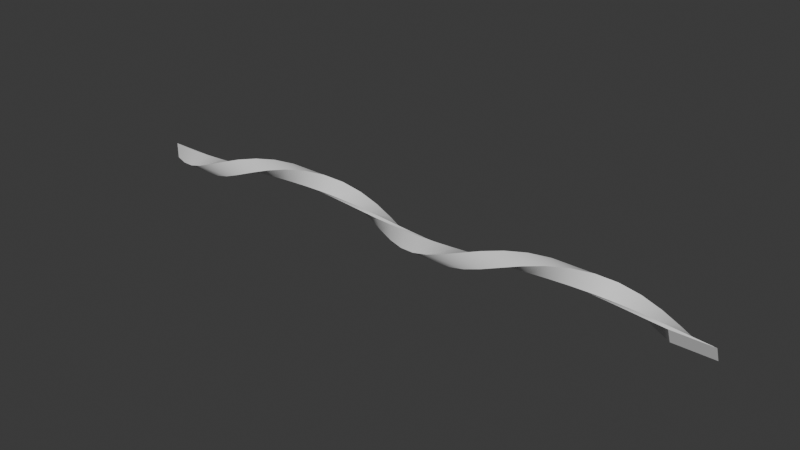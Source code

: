 # Source: fan.blend  (saved by Blender 4.1.24; exported with 4.5.12 LTS)
import bpy
from mathutils import Matrix  # noqa: F401  (used for matrix-valued properties, if any)

bpy.ops.wm.read_factory_settings(use_empty=True)
scene = bpy.context.scene
scene.name = 'Scene'

# ---- collections
col_collection = bpy.data.collections.new('Collection'); scene.collection.children.link(col_collection)

# ---- materials (node trees are filled in below, after node groups)
mat_material = bpy.data.materials.new('Material')
mat_material.alpha_threshold = 0.0
mat_material.use_transparent_shadow = False
mat_material.roughness = 0.5
mat_material.line_color = (0.0, 0.0, 0.0, 1.0)

# ---- material node trees
mat_material.use_nodes = True; mat_material.node_tree.nodes.clear()
_N = mat_material.node_tree.nodes; _L = mat_material.node_tree.links
n0 = _N.new('ShaderNodeOutputMaterial'); n0.name = 'Material Output'; n0.location = (300, 300)
n1 = _N.new('ShaderNodeBsdfPrincipled'); n1.name = 'Principled BSDF'; n1.location = (10, 300)
n1.inputs[3].default_value = 1.45
_L.new(n1.outputs[0], n0.inputs[0])
n0.is_active_output = True

# ---- world
world_world = bpy.data.worlds.new('World'); scene.world = world_world
world_world.use_nodes = True; world_world.node_tree.nodes.clear()
_N = world_world.node_tree.nodes; _L = world_world.node_tree.links
n0 = _N.new('ShaderNodeOutputWorld'); n0.name = 'World Output'; n0.location = (300, 300)
n1 = _N.new('ShaderNodeBackground'); n1.name = 'Background'; n1.location = (10, 300)
n1.inputs[0].default_value = (0.05088, 0.05088, 0.05088, 1.0)
_L.new(n1.outputs[0], n0.inputs[0])
n0.is_active_output = True
world_world.color = (0.05088, 0.05088, 0.05088)
world_world.use_sun_shadow = False
world_world.sun_shadow_jitter_overblur = 0.0

# ---- meshes
me_cube = bpy.data.meshes.new('Cube')
me_cube.from_pydata([(-12.74, -1.546e-07, -0.9225), (-14.68, -1.546e-07, -0.9225), (-12.74, -1.546e-07, -0.1555), (-14.68, -1.546e-07, -0.1555), (-11.85, -0.3531, -0.8523), (-13.8, -0.3531, -0.8523), (-11.85, -0.05962, -0.1437), (-13.8, -0.05962, -0.1437), (-10.97, -0.6525, -0.6522), (-12.91, -0.6525, -0.6522), (-10.97, -0.1102, -0.1099), (-12.91, -0.1102, -0.1099), (-10.08, -0.8526, -0.3529), (-12.03, -0.8526, -0.3529), (-10.08, -0.1439, -0.05934), (-12.03, -0.1439, -0.05934), (-9.2, -0.9228, 0.000284), (-11.15, -0.9228, 0.000284), (-9.2, -0.1558, 0.000284), (-11.15, -0.1558, 0.000284), (-8.315, -0.8526, 0.3534), (-10.26, -0.8526, 0.3534), (-8.315, -0.1439, 0.0599), (-10.26, -0.1439, 0.0599), (-7.431, -0.6525, 0.6528), (-9.376, -0.6525, 0.6528), (-7.431, -0.1102, 0.1104), (-9.376, -0.1102, 0.1104), (-6.546, -0.3531, 0.8528), (-8.492, -0.3531, 0.8528), (-6.546, -0.05962, 0.1442), (-8.492, -0.05962, 0.1442), (-5.661, -7.397e-08, 0.9231), (-7.607, -7.397e-08, 0.9231), (-5.661, -1.41e-07, 0.1561), (-7.607, -1.41e-07, 0.1561), (-4.777, 0.3531, 0.8528), (-6.722, 0.3531, 0.8528), (-4.777, 0.05962, 0.1442), (-6.722, 0.05962, 0.1442), (-3.892, 0.6525, 0.6528), (-5.838, 0.6525, 0.6528), (-3.892, 0.1102, 0.1104), (-5.838, 0.1102, 0.1104), (-3.008, 0.8526, 0.3534), (-4.953, 0.8526, 0.3534), (-3.008, 0.1439, 0.0599), (-4.953, 0.1439, 0.0599), (-2.123, 0.9228, 0.000284), (-4.069, 0.9228, 0.000284), (-2.123, 0.1558, 0.000284), (-4.069, 0.1558, 0.000284), (-1.239, 0.8526, -0.3529), (-3.184, 0.8526, -0.3529), (-1.239, 0.1439, -0.05934), (-3.184, 0.1439, -0.05934), (-0.3541, 0.6525, -0.6522), (-2.3, 0.6525, -0.6522), (-0.3541, 0.1102, -0.1099), (-2.3, 0.1102, -0.1099), (0.5305, 0.3531, -0.8523), (-1.415, 0.3531, -0.8523), (0.5305, 0.05962, -0.1437), (-1.415, 0.05962, -0.1437), (1.415, -3.16e-07, -0.9225), (-0.5305, -3.16e-07, -0.9225), (1.415, -1.819e-07, -0.1555), (-0.5305, -1.819e-07, -0.1555), (2.3, -0.3531, -0.8523), (0.3541, -0.3531, -0.8523), (2.3, -0.05962, -0.1437), (0.3541, -0.05962, -0.1437), (3.184, -0.6525, -0.6522), (1.239, -0.6525, -0.6522), (3.184, -0.1102, -0.1099), (1.239, -0.1102, -0.1099), (4.069, -0.8526, -0.3529), (2.123, -0.8526, -0.3529), (4.069, -0.1439, -0.05934), (2.123, -0.1439, -0.05934), (4.953, -0.9228, 0.0002843), (3.008, -0.9228, 0.0002843), (4.953, -0.1558, 0.000284), (3.008, -0.1558, 0.000284), (5.838, -0.8526, 0.3534), (3.892, -0.8526, 0.3534), (5.838, -0.1439, 0.0599), (3.892, -0.1439, 0.0599), (6.722, -0.6525, 0.6528), (4.777, -0.6525, 0.6528), (6.722, -0.1102, 0.1104), (4.777, -0.1102, 0.1104), (7.607, -0.3531, 0.8528), (5.661, -0.3531, 0.8528), (7.607, -0.05962, 0.1442), (5.661, -0.05962, 0.1442), (8.492, -1.326e-07, 0.9231), (6.546, -1.326e-07, 0.9231), (8.492, -1.509e-07, 0.1561), (6.546, -1.509e-07, 0.1561), (9.376, 0.3531, 0.8528), (7.431, 0.3531, 0.8528), (9.376, 0.05962, 0.1442), (7.431, 0.05962, 0.1442), (10.26, 0.6525, 0.6528), (8.315, 0.6525, 0.6528), (10.26, 0.1102, 0.1104), (8.315, 0.1102, 0.1104), (11.15, 0.8526, 0.3534), (9.2, 0.8526, 0.3534), (11.15, 0.1439, 0.0599), (9.2, 0.1439, 0.0599), (12.03, 0.9228, 0.0002834), (10.08, 0.9228, 0.0002834), (12.03, 0.1558, 0.0002839), (10.08, 0.1558, 0.0002839), (12.91, 0.8526, -0.3529), (10.97, 0.8526, -0.3529), (12.91, 0.1439, -0.05934), (10.97, 0.1439, -0.05934), (13.8, 0.6525, -0.6522), (11.85, 0.6525, -0.6522), (13.8, 0.1102, -0.1099), (11.85, 0.1102, -0.1099), (14.68, 0.3531, -0.8523), (12.74, 0.3531, -0.8523), (14.68, 0.05962, -0.1437), (12.74, 0.05962, -0.1437)], [], [(1, 5, 7, 3), (5, 9, 11, 7), (9, 13, 15, 11), (13, 17, 19, 15), (17, 21, 23, 19), (21, 25, 27, 23), (25, 29, 31, 27), (29, 33, 35, 31), (33, 37, 39, 35), (37, 41, 43, 39), (41, 45, 47, 43), (45, 49, 51, 47), (49, 53, 55, 51), (53, 57, 59, 55), (57, 61, 63, 59), (61, 65, 67, 63), (65, 69, 71, 67), (69, 73, 75, 71), (73, 77, 79, 75), (77, 81, 83, 79), (81, 85, 87, 83), (85, 89, 91, 87), (89, 93, 95, 91), (93, 97, 99, 95), (97, 101, 103, 99), (101, 105, 107, 103), (105, 109, 111, 107), (109, 113, 115, 111), (113, 117, 119, 115), (117, 121, 123, 119), (121, 125, 127, 123), (0, 4, 5, 1), (4, 8, 9, 5), (8, 12, 13, 9), (12, 16, 17, 13), (16, 20, 21, 17), (20, 24, 25, 21), (24, 28, 29, 25), (28, 32, 33, 29), (32, 36, 37, 33), (36, 40, 41, 37), (40, 44, 45, 41), (44, 48, 49, 45), (48, 52, 53, 49), (52, 56, 57, 53), (56, 60, 61, 57), (60, 64, 65, 61), (64, 68, 69, 65), (68, 72, 73, 69), (72, 76, 77, 73), (76, 80, 81, 77), (80, 84, 85, 81), (84, 88, 89, 85), (88, 92, 93, 89), (92, 96, 97, 93), (96, 100, 101, 97), (100, 104, 105, 101), (104, 108, 109, 105), (108, 112, 113, 109), (112, 116, 117, 113), (116, 120, 121, 117), (120, 124, 125, 121), (3, 7, 6, 2), (7, 11, 10, 6), (11, 15, 14, 10), (15, 19, 18, 14), (19, 23, 22, 18), (23, 27, 26, 22), (27, 31, 30, 26), (31, 35, 34, 30), (35, 39, 38, 34), (39, 43, 42, 38), (43, 47, 46, 42), (47, 51, 50, 46), (51, 55, 54, 50), (55, 59, 58, 54), (59, 63, 62, 58), (63, 67, 66, 62), (67, 71, 70, 66), (71, 75, 74, 70), (75, 79, 78, 74), (79, 83, 82, 78), (83, 87, 86, 82), (87, 91, 90, 86), (91, 95, 94, 90), (95, 99, 98, 94), (99, 103, 102, 98), (103, 107, 106, 102), (107, 111, 110, 106), (111, 115, 114, 110), (115, 119, 118, 114), (119, 123, 122, 118), (123, 127, 126, 122), (2, 6, 4, 0), (6, 10, 8, 4), (10, 14, 12, 8), (14, 18, 16, 12), (18, 22, 20, 16), (22, 26, 24, 20), (26, 30, 28, 24), (30, 34, 32, 28), (34, 38, 36, 32), (38, 42, 40, 36), (42, 46, 44, 40), (46, 50, 48, 44), (50, 54, 52, 48), (54, 58, 56, 52), (58, 62, 60, 56), (62, 66, 64, 60), (66, 70, 68, 64), (70, 74, 72, 68), (74, 78, 76, 72), (78, 82, 80, 76), (82, 86, 84, 80), (86, 90, 88, 84), (90, 94, 92, 88), (94, 98, 96, 92), (98, 102, 100, 96), (102, 106, 104, 100), (106, 110, 108, 104), (110, 114, 112, 108), (114, 118, 116, 112), (118, 122, 120, 116), (122, 126, 124, 120), (125, 124, 126, 127), (1, 3, 2, 0)])
me_cube.polygons.foreach_set('use_smooth', [True] * 126)
_k = set([(0, 1), (0, 2), (0, 4), (1, 3), (1, 5), (2, 3), (2, 6), (3, 7), (4, 8), (5, 9), (6, 10), (7, 11), (8, 12), (9, 13), (10, 14), (11, 15), (12, 16), (13, 17), (14, 18), (15, 19), (16, 20), (17, 21), (18, 22), (19, 23), (20, 24), (21, 25), (22, 26), (23, 27), (24, 28), (25, 29), (26, 30), (27, 31), (28, 32), (29, 33), (30, 34), (31, 35), (32, 36), (33, 37), (34, 38), (35, 39), (36, 40), (37, 41), (38, 42), (39, 43), (40, 44), (41, 45), (42, 46), (43, 47), (44, 48), (45, 49), (46, 50), (47, 51), (48, 52), (49, 53), (50, 54), (51, 55), (52, 56), (53, 57), (54, 58), (55, 59), (56, 60), (57, 61), (58, 62), (59, 63), (60, 64), (61, 65), (62, 66), (63, 67), (64, 68), (65, 69), (66, 70), (67, 71), (68, 72), (69, 73), (70, 74), (71, 75), (72, 76), (73, 77), (74, 78), (75, 79), (76, 80), (77, 81), (78, 82), (79, 83), (80, 84), (81, 85), (82, 86), (83, 87), (84, 88), (85, 89), (86, 90), (87, 91), (88, 92), (89, 93), (90, 94), (91, 95), (92, 96), (93, 97), (94, 98), (95, 99), (96, 100), (97, 101), (98, 102), (99, 103), (100, 104), (101, 105), (102, 106), (103, 107), (104, 108), (105, 109), (106, 110), (107, 111), (108, 112), (109, 113), (110, 114), (111, 115), (112, 116), (113, 117), (114, 118), (115, 119), (116, 120), (117, 121), (118, 122), (119, 123), (120, 124), (121, 125), (122, 126), (123, 127), (124, 125), (124, 126), (125, 127), (126, 127)])
me_cube.attributes.new('sharp_edge', 'BOOLEAN', 'EDGE').data.foreach_set('value', [ (min(e.vertices), max(e.vertices)) in _k for e in me_cube.edges])
_uv = me_cube.uv_layers.new(name='UVMap')
_uv.uv.foreach_set('vector', [0.375, 0.5, 0.4375, 0.5, 0.4375, 0.25, 0.375, 0.25, 0.4375, 0.5, 0.5, 0.5, 0.5, 0.25, 0.4375, 0.25, 0.5, 0.5, 0.5625, 0.5, 0.5625, 0.25, 0.5, 0.25, 0.5625, 0.5, 0.625, 0.5, 0.625, 0.25, 0.5625, 0.25, 0.625, 0.5, 0.6875, 0.5, 0.6875, 0.25, 0.625, 0.25, 0.6875, 0.5, 0.75, 0.5, 0.75, 0.25, 0.6875, 0.25, 0.75, 0.5, 0.8125, 0.5, 0.8125, 0.25, 0.75, 0.25, 0.8125, 0.5, 0.875, 0.5, 0.875, 0.25, 0.8125, 0.25, 0.875, 0.5, 0.9375, 0.5, 0.9375, 0.25, 0.875, 0.25, 0.9375, 0.5, 1.0, 0.5, 1.0, 0.25, 0.9375, 0.25, 1.0, 0.5, 1.062, 0.5, 1.062, 0.25, 1.0, 0.25, 1.062, 0.5, 1.125, 0.5, 1.125, 0.25, 1.062, 0.25, 1.125, 0.5, 1.188, 0.5, 1.188, 0.25, 1.125, 0.25, 1.188, 0.5, 1.25, 0.5, 1.25, 0.25, 1.188, 0.25, 1.25, 0.5, 1.312, 0.5, 1.312, 0.25, 1.25, 0.25, 1.312, 0.5, 1.375, 0.5, 1.375, 0.25, 1.312, 0.25, 1.375, 0.5, 1.438, 0.5, 1.438, 0.25, 1.375, 0.25, 1.438, 0.5, 1.5, 0.5, 1.5, 0.25, 1.438, 0.25, 1.5, 0.5, 1.562, 0.5, 1.562, 0.25, 1.5, 0.25, 1.562, 0.5, 1.625, 0.5, 1.625, 0.25, 1.562, 0.25, 1.625, 0.5, 1.688, 0.5, 1.688, 0.25, 1.625, 0.25, 1.688, 0.5, 1.75, 0.5, 1.75, 0.25, 1.688, 0.25, 1.75, 0.5, 1.812, 0.5, 1.812, 0.25, 1.75, 0.25, 1.812, 0.5, 1.875, 0.5, 1.875, 0.25, 1.812, 0.25, 1.875, 0.5, 1.938, 0.5, 1.938, 0.25, 1.875, 0.25, 1.938, 0.5, 2.0, 0.5, 2.0, 0.25, 1.938, 0.25, 2.0, 0.5, 2.062, 0.5, 2.062, 0.25, 2.0, 0.25, 2.062, 0.5, 2.125, 0.5, 2.125, 0.25, 2.062, 0.25, 2.125, 0.5, 2.188, 0.5, 2.188, 0.25, 2.125, 0.25, 2.188, 0.5, 2.25, 0.5, 2.25, 0.25, 2.188, 0.25, 2.25, 0.5, 2.312, 0.5, 2.312, 0.25, 2.25, 0.25, 0.625, 0.5, 0.6875, 0.5, 0.4375, 0.5, 0.375, 0.5, 0.6875, 0.5, 0.75, 0.5, 0.5, 0.5, 0.4375, 0.5, 0.75, 0.5, 0.8125, 0.5, 0.5625, 0.5, 0.5, 0.5, 0.8125, 0.5, 0.875, 0.5, 0.625, 0.5, 0.5625, 0.5, 0.875, 0.5, 0.9375, 0.5, 0.6875, 0.5, 0.625, 0.5, 0.9375, 0.5, 1.0, 0.5, 0.75, 0.5, 0.6875, 0.5, 1.0, 0.5, 1.062, 0.5, 0.8125, 0.5, 0.75, 0.5, 1.062, 0.5, 1.125, 0.5, 0.875, 0.5, 0.8125, 0.5, 1.125, 0.5, 1.188, 0.5, 0.9375, 0.5, 0.875, 0.5, 1.188, 0.5, 1.25, 0.5, 1.0, 0.5, 0.9375, 0.5, 1.25, 0.5, 1.312, 0.5, 1.062, 0.5, 1.0, 0.5, 1.312, 0.5, 1.375, 0.5, 1.125, 0.5, 1.062, 0.5, 1.375, 0.5, 1.438, 0.5, 1.188, 0.5, 1.125, 0.5, 1.438, 0.5, 1.5, 0.5, 1.25, 0.5, 1.188, 0.5, 1.5, 0.5, 1.562, 0.5, 1.312, 0.5, 1.25, 0.5, 1.562, 0.5, 1.625, 0.5, 1.375, 0.5, 1.312, 0.5, 1.625, 0.5, 1.688, 0.5, 1.438, 0.5, 1.375, 0.5, 1.688, 0.5, 1.75, 0.5, 1.5, 0.5, 1.438, 0.5, 1.75, 0.5, 1.812, 0.5, 1.562, 0.5, 1.5, 0.5, 1.812, 0.5, 1.875, 0.5, 1.625, 0.5, 1.562, 0.5, 1.875, 0.5, 1.938, 0.5, 1.688, 0.5, 1.625, 0.5, 1.938, 0.5, 2.0, 0.5, 1.75, 0.5, 1.688, 0.5, 2.0, 0.5, 2.062, 0.5, 1.812, 0.5, 1.75, 0.5, 2.062, 0.5, 2.125, 0.5, 1.875, 0.5, 1.812, 0.5, 2.125, 0.5, 2.188, 0.5, 1.938, 0.5, 1.875, 0.5, 2.188, 0.5, 2.25, 0.5, 2.0, 0.5, 1.938, 0.5, 2.25, 0.5, 2.312, 0.5, 2.062, 0.5, 2.0, 0.5, 2.312, 0.5, 2.375, 0.5, 2.125, 0.5, 2.062, 0.5, 2.375, 0.5, 2.438, 0.5, 2.188, 0.5, 2.125, 0.5, 2.438, 0.5, 2.5, 0.5, 2.25, 0.5, 2.188, 0.5, 2.5, 0.5, 2.562, 0.5, 2.312, 0.5, 2.25, 0.5, 0.375, 0.25, 0.4375, 0.25, 0.6875, 0.25, 0.625, 0.25, 0.4375, 0.25, 0.5, 0.25, 0.75, 0.25, 0.6875, 0.25, 0.5, 0.25, 0.5625, 0.25, 0.8125, 0.25, 0.75, 0.25, 0.5625, 0.25, 0.625, 0.25, 0.875, 0.25, 0.8125, 0.25, 0.625, 0.25, 0.6875, 0.25, 0.9375, 0.25, 0.875, 0.25, 0.6875, 0.25, 0.75, 0.25, 1.0, 0.25, 0.9375, 0.25, 0.75, 0.25, 0.8125, 0.25, 1.062, 0.25, 1.0, 0.25, 0.8125, 0.25, 0.875, 0.25, 1.125, 0.25, 1.062, 0.25, 0.875, 0.25, 0.9375, 0.25, 1.188, 0.25, 1.125, 0.25, 0.9375, 0.25, 1.0, 0.25, 1.25, 0.25, 1.188, 0.25, 1.0, 0.25, 1.062, 0.25, 1.312, 0.25, 1.25, 0.25, 1.062, 0.25, 1.125, 0.25, 1.375, 0.25, 1.312, 0.25, 1.125, 0.25, 1.188, 0.25, 1.438, 0.25, 1.375, 0.25, 1.188, 0.25, 1.25, 0.25, 1.5, 0.25, 1.438, 0.25, 1.25, 0.25, 1.312, 0.25, 1.562, 0.25, 1.5, 0.25, 1.312, 0.25, 1.375, 0.25, 1.625, 0.25, 1.562, 0.25, 1.375, 0.25, 1.438, 0.25, 1.688, 0.25, 1.625, 0.25, 1.438, 0.25, 1.5, 0.25, 1.75, 0.25, 1.688, 0.25, 1.5, 0.25, 1.562, 0.25, 1.812, 0.25, 1.75, 0.25, 1.562, 0.25, 1.625, 0.25, 1.875, 0.25, 1.812, 0.25, 1.625, 0.25, 1.688, 0.25, 1.938, 0.25, 1.875, 0.25, 1.688, 0.25, 1.75, 0.25, 2.0, 0.25, 1.938, 0.25, 1.75, 0.25, 1.812, 0.25, 2.062, 0.25, 2.0, 0.25, 1.812, 0.25, 1.875, 0.25, 2.125, 0.25, 2.062, 0.25, 1.875, 0.25, 1.938, 0.25, 2.188, 0.25, 2.125, 0.25, 1.938, 0.25, 2.0, 0.25, 2.25, 0.25, 2.188, 0.25, 2.0, 0.25, 2.062, 0.25, 2.312, 0.25, 2.25, 0.25, 2.062, 0.25, 2.125, 0.25, 2.375, 0.25, 2.312, 0.25, 2.125, 0.25, 2.188, 0.25, 2.438, 0.25, 2.375, 0.25, 2.188, 0.25, 2.25, 0.25, 2.5, 0.25, 2.438, 0.25, 2.25, 0.25, 2.312, 0.25, 2.562, 0.25, 2.5, 0.25, 0.625, 0.25, 0.6875, 0.25, 0.6875, 0.5, 0.625, 0.5, 0.6875, 0.25, 0.75, 0.25, 0.75, 0.5, 0.6875, 0.5, 0.75, 0.25, 0.8125, 0.25, 0.8125, 0.5, 0.75, 0.5, 0.8125, 0.25, 0.875, 0.25, 0.875, 0.5, 0.8125, 0.5, 0.875, 0.25, 0.9375, 0.25, 0.9375, 0.5, 0.875, 0.5, 0.9375, 0.25, 1.0, 0.25, 1.0, 0.5, 0.9375, 0.5, 1.0, 0.25, 1.062, 0.25, 1.062, 0.5, 1.0, 0.5, 1.062, 0.25, 1.125, 0.25, 1.125, 0.5, 1.062, 0.5, 1.125, 0.25, 1.188, 0.25, 1.188, 0.5, 1.125, 0.5, 1.188, 0.25, 1.25, 0.25, 1.25, 0.5, 1.188, 0.5, 1.25, 0.25, 1.312, 0.25, 1.312, 0.5, 1.25, 0.5, 1.312, 0.25, 1.375, 0.25, 1.375, 0.5, 1.312, 0.5, 1.375, 0.25, 1.438, 0.25, 1.438, 0.5, 1.375, 0.5, 1.438, 0.25, 1.5, 0.25, 1.5, 0.5, 1.438, 0.5, 1.5, 0.25, 1.562, 0.25, 1.562, 0.5, 1.5, 0.5, 1.562, 0.25, 1.625, 0.25, 1.625, 0.5, 1.562, 0.5, 1.625, 0.25, 1.688, 0.25, 1.688, 0.5, 1.625, 0.5, 1.688, 0.25, 1.75, 0.25, 1.75, 0.5, 1.688, 0.5, 1.75, 0.25, 1.812, 0.25, 1.812, 0.5, 1.75, 0.5, 1.812, 0.25, 1.875, 0.25, 1.875, 0.5, 1.812, 0.5, 1.875, 0.25, 1.938, 0.25, 1.938, 0.5, 1.875, 0.5, 1.938, 0.25, 2.0, 0.25, 2.0, 0.5, 1.938, 0.5, 2.0, 0.25, 2.062, 0.25, 2.062, 0.5, 2.0, 0.5, 2.062, 0.25, 2.125, 0.25, 2.125, 0.5, 2.062, 0.5, 2.125, 0.25, 2.188, 0.25, 2.188, 0.5, 2.125, 0.5, 2.188, 0.25, 2.25, 0.25, 2.25, 0.5, 2.188, 0.5, 2.25, 0.25, 2.312, 0.25, 2.312, 0.5, 2.25, 0.5, 2.312, 0.25, 2.375, 0.25, 2.375, 0.5, 2.312, 0.5, 2.375, 0.25, 2.438, 0.25, 2.438, 0.5, 2.375, 0.5, 2.438, 0.25, 2.5, 0.25, 2.5, 0.5, 2.438, 0.5, 2.5, 0.25, 2.562, 0.25, 2.562, 0.5, 2.5, 0.5, 2.312, 0.5, 2.562, 0.5, 2.562, 0.25, 2.312, 0.25, 0.375, 0.5, 0.375, 0.25, 0.625, 0.25, 0.625, 0.5])
me_cube.materials.append(mat_material)
me_cube.use_mirror_vertex_groups = False
me_cube.update()

# ---- objects
ob_cube = bpy.data.objects.new('Cube', me_cube)

# ---- transforms, parenting, visibility, modifiers, constraints
ob_cube.location = (0.0, 0.0, 0.0)
ob_cube.lock_rotations_4d = False
ob_cube.empty_display_type = 'ARROWS'
ob_cube.lineart.crease_threshold = 0.0

# ---- collection membership
col_collection.objects.link(ob_cube)

# ---- scene / render settings (as saved in the file)
scene.frame_start = 1; scene.frame_end = 250; scene.frame_set(1)
scene.render.engine = 'BLENDER_EEVEE_NEXT'
scene.cycles.sampling_pattern = 'TABULATED_SOBOL'
scene.eevee.ray_tracing_options.trace_max_roughness = 0.0
bpy.context.view_layer.update()

# ---- added for rendering (the .blend has no active camera and no usable light): camera, sun
cam_auto = bpy.data.cameras.new('AutoCamera')
cam_auto.lens = 50.0
cam_auto.sensor_width = 36.0
cam_auto.clip_end = 1000.0
ob_auto_camera = bpy.data.objects.new('AutoCamera', cam_auto)
scene.collection.objects.link(ob_auto_camera)
ob_auto_camera.location = (27.2781, -32.7338, 21.8228)
ob_auto_camera.rotation_euler = (1.09748, -7.21219e-08, 0.694738)
scene.camera = ob_auto_camera
light_auto_sun = bpy.data.lights.new('AutoSun', 'SUN')
light_auto_sun.energy = 3.0
light_auto_sun.angle = 0.0523599
ob_auto_sun = bpy.data.objects.new('AutoSun', light_auto_sun)
scene.collection.objects.link(ob_auto_sun)
ob_auto_sun.rotation_euler = (0.872665, 0.174533, 0.523599)
bpy.context.view_layer.update()
